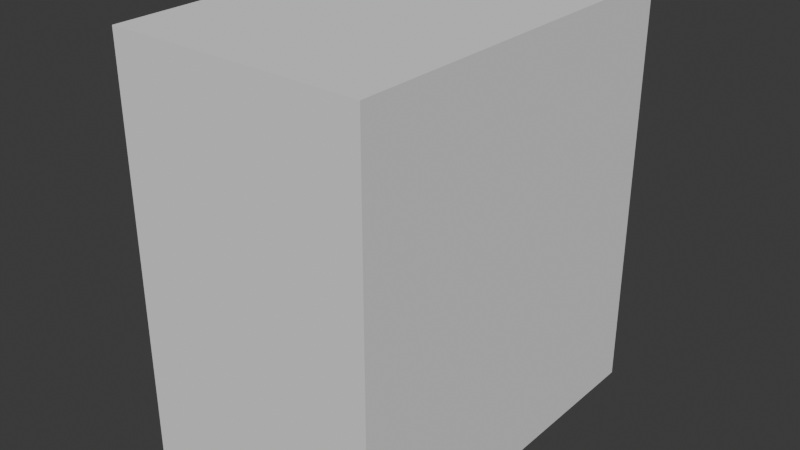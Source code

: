 # Source: RefFollowing_Skill_0116.blend  (saved by Blender 5.0.118; exported with 4.5.12 LTS)
import bpy
from mathutils import Matrix  # noqa: F401  (used for matrix-valued properties, if any)

bpy.ops.wm.read_factory_settings(use_empty=True)
scene = bpy.context.scene
scene.name = 'Scene'

# ---- collections
col_collection = bpy.data.collections.new('Collection'); scene.collection.children.link(col_collection)

# ---- world
world_world = bpy.data.worlds.new('World'); scene.world = world_world
world_world.use_nodes = True; world_world.node_tree.nodes.clear()
_N = world_world.node_tree.nodes; _L = world_world.node_tree.links
n0 = _N.new('ShaderNodeOutputWorld'); n0.name = 'World Output'; n0.location = (200, 100)
n1 = _N.new('ShaderNodeBackground'); n1.name = 'Background'; n1.location = (-200, 100)
n1.inputs[0].default_value = (0.05088, 0.05088, 0.05088, 1.0)
_L.new(n1.outputs[0], n0.inputs[0])
n0.is_active_output = True
world_world.color = (0.05088, 0.05088, 0.05088)
world_world.sun_shadow_jitter_overblur = 0.0

# ---- meshes
me_cube_001 = bpy.data.meshes.new('Cube.001')
me_cube_001.from_pydata([(1.501, -2.271, -2.437), (1.501, -2.271, 2.437), (1.501, 2.271, -2.437), (1.501, 2.271, 2.437), (0.0, 2.271, -2.437), (0.0, 2.271, 2.437), (0.0, -2.271, -2.437), (0.0, -2.271, 2.437)], [], [(4, 5, 3, 2), (2, 3, 1, 0), (4, 2, 0, 6), (0, 1, 7, 6), (3, 5, 7, 1)])
_uv = me_cube_001.uv_layers.new(name='UVMap')
_uv.uv.foreach_set('vector', [0.375, 0.375, 0.625, 0.375, 0.625, 0.5, 0.375, 0.5, 0.375, 0.5, 0.625, 0.5, 0.625, 0.75, 0.375, 0.75, 0.25, 0.5, 0.375, 0.5, 0.375, 0.75, 0.25, 0.75, 0.375, 0.75, 0.625, 0.75, 0.625, 0.875, 0.375, 0.875, 0.625, 0.5, 0.75, 0.5, 0.75, 0.75, 0.625, 0.75])
me_cube_001.update()
me_cube_002 = bpy.data.meshes.new('Cube.002')
me_cube_002.from_pydata([(1.229, -0.1565, -0.5767), (0.4016, -0.456, -0.8238), (0.0, -0.7947, 0.7124), (1.337, -0.2444, 0.3911), (0.3148, -0.7422, 0.7308), (0.0, -0.8369, 0.5118), (0.1804, -0.64, -0.342), (0.2075, -0.7625, 0.5231), (1.136, -0.2226, -0.3645), (1.259, -0.3032, 0.3326), (0.836, -0.6184, 0.7029), (0.6505, -0.1968, -0.7256), (0.8062, -0.6137, 0.5166), (0.6394, -0.3886, -0.4693), (1.345, -0.1246, 0.05877), (0.0, -0.7323, 0.2759), (0.2101, -0.6592, 0.2605), (1.241, -0.2001, 0.06477), (1.273, -0.1423, -0.1983), (1.189, -0.2506, -0.156), (0.3539, -0.577, -0.2596), (0.3307, -0.622, 0.4011), (1.04, -0.3153, -0.271), (1.14, -0.3238, 0.2933), (0.7328, -0.5607, 0.4419), (0.6479, -0.4172, -0.3777), (0.351, -0.6137, 0.2294), (1.12, -0.2436, 0.06918), (1.08, -0.2697, -0.1279), (0.4292, -0.442, -1.221), (0.6505, -0.2335, -1.232), (1.229, 0.0671, -0.5767), (1.337, -0.09826, 0.382), (0.6505, 0.1009, -0.6962), (1.345, -0.00942, 0.04285), (1.273, -0.01978, -0.202), (0.6505, 0.08984, -1.166), (0.0, -0.8458, -0.0046), (0.1171, -0.792, -0.01785), (0.3526, -0.5983, -0.05507), (0.0, -0.9042, -0.3005), (0.0, -0.6837, -0.8737), (0.2836, -0.6265, -0.8521), (0.0, -0.9649, -0.1339), (0.158, -0.8675, -0.3143), (0.0, -0.7091, -1.233), (0.2453, -0.598, -1.224), (0.06247, -0.9281, -0.171), (0.4082, -0.4526, -0.8974), (0.6505, -0.2055, -0.8464), (0.6505, 0.09823, -0.8082), (0.2744, -0.652, -0.9025), (0.0, -0.7123, -0.9097), (0.4187, -0.4473, -1.059), (0.2599, -0.5968, -1.066), (0.0, -0.6506, -1.075), (0.6505, -0.2195, -1.039), (0.6505, 0.09403, -0.9869), (0.0, -0.6955, 1.07), (1.337, -0.1569, 1.021), (0.3148, -0.6432, 1.065), (0.836, -0.5199, 1.054), (1.337, 0.2092, 0.8898), (0.0, 0.07007, 2.04), (1.337, 0.4137, 1.623), (0.3148, 0.1034, 2.0), (0.836, 0.1821, 1.904), (1.337, 0.6203, 1.293), (0.0, 1.294, 2.383), (1.337, 1.337, 1.858), (0.3148, 1.298, 2.332), (0.836, 1.308, 2.212), (1.337, 1.346, 1.473), (0.0, 2.584, 2.086), (1.337, 2.452, 1.562), (0.3148, 2.571, 2.036), (0.836, 2.541, 1.915), (1.337, 2.276, 1.254), (0.0, 3.354, 0.9876), (1.337, 2.818, 0.9196), (0.3148, 3.302, 0.981), (0.836, 3.179, 0.9654), (1.337, 2.474, 0.9089), (0.0, 3.49, 0.4469), (1.337, 2.95, 0.4469), (0.3148, 3.437, 0.4469), (0.836, 3.314, 0.4469), (1.337, 2.795, 0.4469), (1.337, 1.339, 0.9767), (1.337, -0.002344, 0.9986), (1.337, 0.1662, 0.3847), (1.337, 0.5062, 1.497), (1.337, 1.349, 1.706), (1.337, 2.406, 1.413), (1.337, 2.662, 0.9083), (1.337, 1.334, 0.4111), (1.337, 2.529, 0.4381), (0.0, 2.925, -0.6084), (1.337, 2.553, -0.2178), (0.3148, 2.889, -0.5705), (0.965, 2.739, -0.4134), (1.337, 2.446, -0.1056), (1.337, 2.319, 0.0188), (0.0, 1.439, -0.609), (1.337, 1.405, -0.327), (0.3148, 1.436, -0.5567), (0.965, 1.422, -0.34), (1.337, 1.395, -0.1722), (1.337, 1.377, 0.004536), (1.133, 0.1311, 0.03731), (1.072, 0.1346, -0.1993), (0.9471, 0.1404, -0.6087), (0.9398, -0.1766, -0.6512), (0.8878, -0.3056, -0.4169), (0.8439, -0.3662, -0.3244), (1.337, 0.8755, 1.74), (0.836, 0.745, 2.058), (0.3148, 0.7007, 2.166), (0.0, 0.6819, 2.212), (1.337, 0.9276, 1.601), (1.337, 0.7501, 0.3979), (1.337, 0.7741, 0.9333), (1.337, 0.983, 1.383), (1.235, 0.7542, 0.02092), (1.205, 0.7646, -0.1858), (1.142, 0.7725, -0.4678), (0.6275, 0.7609, -0.511), (0.5743, 0.7571, -0.9466), (0.5919, 0.762, -0.6474), (0.5774, 0.7602, -0.7983), (0.0, 0.7609, -0.511), (0.0, 0.7571, -0.9466), (0.0, 0.762, -0.6474), (0.0, 0.7602, -0.7983), (0.2173, 0.762, -0.6474), (0.2177, 0.7609, -0.511), (0.217, 0.7571, -0.9466), (0.2171, 0.7602, -0.7983)], [], [(113, 112, 0, 8), (2, 5, 7, 4), (48, 1, 42, 51), (19, 8, 0, 18), (10, 12, 9, 3), (4, 7, 12, 10), (6, 1, 11, 13), (9, 17, 14, 3), (5, 15, 16, 7), (17, 19, 18, 14), (17, 9, 23, 27), (12, 7, 21, 24), (113, 8, 22, 114), (6, 13, 25, 20), (7, 16, 26, 21), (38, 6, 20, 39), (19, 17, 27, 28), (9, 12, 24, 23), (8, 19, 28, 22), (56, 53, 29, 30), (6, 38, 47, 44), (18, 0, 31, 35), (112, 11, 33, 111), (56, 30, 36, 57), (14, 18, 35, 34), (3, 14, 34, 32), (16, 38, 39, 26), (15, 37, 38, 16), (40, 41, 42, 44), (43, 40, 44, 47), (54, 55, 45, 46), (38, 37, 43, 47), (1, 6, 44, 42), (42, 41, 52, 51), (11, 49, 50, 33), (11, 1, 48, 49), (53, 48, 51, 54), (29, 53, 54, 46), (51, 52, 55, 54), (49, 56, 57, 50), (49, 48, 53, 56), (10, 3, 59, 61), (2, 4, 60, 58), (3, 32, 89, 59), (4, 10, 61, 60), (61, 59, 64, 66), (58, 60, 65, 63), (59, 89, 91, 64), (60, 61, 66, 65), (116, 115, 69, 71), (118, 117, 70, 68), (115, 119, 92, 69), (117, 116, 71, 70), (71, 69, 74, 76), (68, 70, 75, 73), (69, 92, 93, 74), (70, 71, 76, 75), (74, 93, 94, 79), (75, 76, 81, 80), (76, 74, 79, 81), (73, 75, 80, 78), (78, 80, 85, 83), (79, 94, 87, 84), (80, 81, 86, 85), (81, 79, 84, 86), (95, 96, 82, 88), (120, 95, 88, 121), (88, 82, 77, 72), (121, 88, 72, 122), (90, 62, 89, 32), (62, 67, 91, 89), (122, 72, 92, 119), (72, 77, 93, 92), (77, 82, 94, 93), (82, 96, 87, 94), (86, 84, 98, 100), (83, 85, 99, 97), (87, 96, 102, 101), (84, 87, 101, 98), (85, 86, 100, 99), (98, 101, 107, 104), (99, 100, 106, 105), (101, 102, 108, 107), (100, 98, 104, 106), (97, 99, 105, 103), (95, 108, 102, 96), (123, 120, 90, 109), (34, 109, 90, 32), (124, 123, 109, 110), (35, 110, 109, 34), (125, 124, 110, 111), (31, 111, 110, 35), (0, 112, 111, 31), (13, 113, 114, 25), (13, 11, 112, 113), (125, 111, 33, 126), (104, 125, 126, 106), (104, 107, 124, 125), (107, 108, 123, 124), (108, 95, 120, 123), (67, 122, 119, 91), (62, 121, 122, 67), (90, 120, 121, 62), (65, 66, 116, 117), (64, 91, 119, 115), (63, 65, 117, 118), (66, 64, 115, 116), (57, 36, 127, 129), (50, 57, 129, 128), (33, 50, 128, 126), (135, 134, 132, 130), (137, 136, 131, 133), (134, 137, 133, 132), (128, 129, 137, 134), (129, 127, 136, 137), (126, 128, 134, 135), (135, 130, 103, 105), (126, 135, 105, 106)])
_uv = me_cube_002.uv_layers.new(name='UVMap')
_uv.uv.foreach_set('vector', [0.4583, 0.8021, 0.375, 0.8021, 0.375, 0.7917, 0.4583, 0.7917, 0.625, 0.875, 0.5417, 0.875, 0.5417, 0.8333, 0.625, 0.8333, 0.375, 0.8293, 0.375, 0.8293, 0.375, 0.8333, 0.375, 0.8333, 0.4792, 0.7917, 0.4583, 0.7917, 0.4583, 0.75, 0.4792, 0.75, 0.625, 0.8125, 0.5417, 0.8125, 0.5417, 0.7917, 0.6252, 0.7915, 0.625, 0.8333, 0.5417, 0.8333, 0.5417, 0.8125, 0.625, 0.8125, 0.4583, 0.8333, 0.375, 0.8293, 0.375, 0.8125, 0.4583, 0.8125, 0.5417, 0.7917, 0.5, 0.7917, 0.5, 0.75, 0.5417, 0.75, 0.5417, 0.875, 0.5, 0.875, 0.5, 0.8333, 0.5417, 0.8333, 0.5, 0.7917, 0.4792, 0.7917, 0.4792, 0.75, 0.5, 0.75, 0.5, 0.7917, 0.5417, 0.7917, 0.5417, 0.7917, 0.5, 0.7917, 0.5417, 0.8125, 0.5417, 0.8333, 0.5417, 0.8333, 0.5417, 0.8125, 0.4583, 0.8021, 0.4583, 0.7917, 0.4583, 0.7917, 0.4583, 0.8021, 0.4583, 0.8333, 0.4583, 0.8125, 0.4583, 0.8125, 0.4583, 0.8333, 0.5417, 0.8333, 0.5, 0.8333, 0.5, 0.8333, 0.5417, 0.8333, 0.4763, 0.8333, 0.4583, 0.8333, 0.4583, 0.8333, 0.4763, 0.8333, 0.4792, 0.7917, 0.5, 0.7917, 0.5, 0.7917, 0.4792, 0.7917, 0.5417, 0.7917, 0.5417, 0.8125, 0.5417, 0.8125, 0.5417, 0.7917, 0.4583, 0.7917, 0.4792, 0.7917, 0.4792, 0.7917, 0.4583, 0.7917, 0.375, 0.8125, 0.375, 0.8293, 0.375, 0.8293, 0.375, 0.8125, 0.4583, 0.8333, 0.4763, 0.8333, 0.4763, 0.8333, 0.4583, 0.8333, 0.4792, 0.75, 0.4583, 0.75, 0.4583, 0.75, 0.4792, 0.75, 0.375, 0.8021, 0.375, 0.8125, 0.375, 0.8125, 0.375, 0.8021, 0.375, 0.8125, 0.375, 0.8125, 0.375, 0.8125, 0.375, 0.8125, 0.5, 0.75, 0.4792, 0.75, 0.4792, 0.75, 0.5, 0.75, 0.5417, 0.75, 0.5, 0.75, 0.5, 0.75, 0.5417, 0.75, 0.5, 0.8333, 0.4763, 0.8333, 0.4763, 0.8333, 0.5, 0.8333, 0.5, 0.875, 0.4763, 0.875, 0.4763, 0.8333, 0.5, 0.8333, 0.4583, 0.875, 0.375, 0.875, 0.375, 0.8333, 0.4583, 0.8333, 0.4763, 0.875, 0.4583, 0.875, 0.4583, 0.8333, 0.4763, 0.8333, 0.375, 0.8333, 0.375, 0.875, 0.375, 0.875, 0.375, 0.8333, 0.4763, 0.8333, 0.4763, 0.875, 0.4763, 0.875, 0.4763, 0.8333, 0.375, 0.8293, 0.4583, 0.8333, 0.4583, 0.8333, 0.375, 0.8333, 0.375, 0.8333, 0.375, 0.875, 0.375, 0.875, 0.375, 0.8333, 0.375, 0.8125, 0.375, 0.8125, 0.375, 0.8125, 0.375, 0.8125, 0.375, 0.8125, 0.375, 0.8293, 0.375, 0.8293, 0.375, 0.8125, 0.375, 0.8293, 0.375, 0.8293, 0.375, 0.8333, 0.375, 0.8333, 0.375, 0.8293, 0.375, 0.8293, 0.375, 0.8333, 0.375, 0.8333, 0.375, 0.8333, 0.375, 0.875, 0.375, 0.875, 0.375, 0.8333, 0.375, 0.8125, 0.375, 0.8125, 0.375, 0.8125, 0.375, 0.8125, 0.375, 0.8125, 0.375, 0.8293, 0.375, 0.8293, 0.375, 0.8125, 0.625, 0.8125, 0.6252, 0.7915, 0.625, 0.7917, 0.625, 0.8125, 0.625, 0.875, 0.625, 0.8333, 0.625, 0.8333, 0.625, 0.875, 0.5417, 0.75, 0.5417, 0.75, 0.5417, 0.75, 0.5417, 0.75, 0.625, 0.8333, 0.625, 0.8125, 0.625, 0.8125, 0.625, 0.8333, 0.625, 0.8125, 0.625, 0.7917, 0.625, 0.7917, 0.625, 0.8125, 0.625, 0.875, 0.625, 0.8333, 0.625, 0.8333, 0.625, 0.875, 0.5417, 0.75, 0.5417, 0.75, 0.5417, 0.75, 0.5417, 0.75, 0.625, 0.8333, 0.625, 0.8125, 0.625, 0.8125, 0.625, 0.8333, 0.625, 0.8125, 0.625, 0.7917, 0.625, 0.7917, 0.625, 0.8125, 0.625, 0.875, 0.625, 0.8333, 0.625, 0.8333, 0.625, 0.875, 0.5417, 0.75, 0.5417, 0.75, 0.5417, 0.75, 0.5417, 0.75, 0.625, 0.8333, 0.625, 0.8125, 0.625, 0.8125, 0.625, 0.8333, 0.625, 0.8125, 0.625, 0.7917, 0.625, 0.7917, 0.625, 0.8125, 0.625, 0.875, 0.625, 0.8333, 0.625, 0.8333, 0.625, 0.875, 0.5417, 0.75, 0.5417, 0.75, 0.5417, 0.75, 0.5417, 0.75, 0.625, 0.8333, 0.625, 0.8125, 0.625, 0.8125, 0.625, 0.8333, 0.5417, 0.75, 0.5417, 0.75, 0.5417, 0.75, 0.5417, 0.75, 0.625, 0.8333, 0.625, 0.8125, 0.625, 0.8125, 0.625, 0.8333, 0.625, 0.8125, 0.625, 0.7917, 0.625, 0.7917, 0.625, 0.8125, 0.625, 0.875, 0.625, 0.8333, 0.625, 0.8333, 0.625, 0.875, 0.625, 0.875, 0.625, 0.8333, 0.625, 0.8333, 0.625, 0.875, 0.5417, 0.75, 0.5417, 0.75, 0.5417, 0.75, 0.5417, 0.75, 0.625, 0.8333, 0.625, 0.8125, 0.625, 0.8125, 0.625, 0.8333, 0.625, 0.8125, 0.625, 0.7917, 0.625, 0.7917, 0.625, 0.8125, 0.5417, 0.75, 0.5417, 0.75, 0.5417, 0.75, 0.5417, 0.75, 0.5417, 0.75, 0.5417, 0.75, 0.5417, 0.75, 0.5417, 0.75, 0.0, 0.0, 0.0, 0.0, 0.0, 0.0, 0.0, 0.0, 0.0, 0.0, 0.0, 0.0, 0.0, 0.0, 0.0, 0.0, 0.5417, 0.75, 0.5417, 0.75, 0.5417, 0.75, 0.5417, 0.75, 0.0, 0.0, 0.0, 0.0, 0.0, 0.0, 0.0, 0.0, 0.0, 0.0, 0.0, 0.0, 0.0, 0.0, 0.0, 0.0, 0.0, 0.0, 0.0, 0.0, 0.0, 0.0, 0.0, 0.0, 0.0, 0.0, 0.0, 0.0, 0.0, 0.0, 0.0, 0.0, 0.5417, 0.75, 0.5417, 0.75, 0.5417, 0.75, 0.5417, 0.75, 0.625, 0.8125, 0.625, 0.7917, 0.625, 0.7917, 0.625, 0.8071, 0.625, 0.875, 0.625, 0.8333, 0.625, 0.8333, 0.625, 0.875, 0.5417, 0.75, 0.5417, 0.75, 0.5417, 0.75, 0.5417, 0.75, 0.5417, 0.75, 0.5417, 0.75, 0.5417, 0.75, 0.5417, 0.75, 0.625, 0.8333, 0.625, 0.8125, 0.625, 0.8071, 0.625, 0.8333, 0.5417, 0.75, 0.5417, 0.75, 0.5417, 0.75, 0.5417, 0.75, 0.625, 0.8333, 0.625, 0.8071, 0.625, 0.8071, 0.625, 0.8333, 0.5417, 0.75, 0.5417, 0.75, 0.5417, 0.75, 0.5417, 0.75, 0.625, 0.8071, 0.625, 0.7917, 0.625, 0.7917, 0.625, 0.8071, 0.625, 0.875, 0.625, 0.8333, 0.625, 0.8333, 0.625, 0.875, 0.5417, 0.75, 0.5417, 0.75, 0.5417, 0.75, 0.5417, 0.75, 0.3343, 0.4701, 0.5417, 0.75, 0.5417, 0.75, 0.1269, 0.1903, 0.5, 0.75, 0.1269, 0.1903, 0.5417, 0.75, 0.5417, 0.75, 0.3316, 0.4701, 0.3343, 0.4701, 0.1269, 0.1903, 0.1216, 0.1903, 0.4792, 0.75, 0.1216, 0.1903, 0.1269, 0.1903, 0.5, 0.75, 0.2745, 0.3823, 0.3316, 0.4701, 0.1216, 0.1903, 0.00726, 0.01462, 0.4583, 0.75, 0.00726, 0.01462, 0.1216, 0.1903, 0.4792, 0.75, 0.375, 0.7917, 0.375, 0.8021, 0.375, 0.8021, 0.375, 0.7917, 0.4583, 0.8125, 0.4583, 0.8021, 0.4583, 0.8021, 0.4583, 0.8125, 0.4583, 0.8125, 0.375, 0.8125, 0.375, 0.8021, 0.4583, 0.8021, 0.2745, 0.3823, 0.00726, 0.01462, 0.375, 0.8125, 0.5, 0.8098, 0.5417, 0.75, 0.2745, 0.3823, 0.5, 0.8098, 0.625, 0.8071, 0.5417, 0.75, 0.5417, 0.75, 0.3316, 0.4701, 0.2745, 0.3823, 0.5417, 0.75, 0.5417, 0.75, 0.3343, 0.4701, 0.3316, 0.4701, 0.5417, 0.75, 0.5417, 0.75, 0.5417, 0.75, 0.3343, 0.4701, 0.0, 0.0, 0.0, 0.0, 0.0, 0.0, 0.0, 0.0, 0.0, 0.0, 0.0, 0.0, 0.0, 0.0, 0.0, 0.0, 0.5417, 0.75, 0.5417, 0.75, 0.5417, 0.75, 0.5417, 0.75, 0.625, 0.8333, 0.625, 0.8125, 0.625, 0.8125, 0.625, 0.8333, 0.5417, 0.75, 0.5417, 0.75, 0.5417, 0.75, 0.5417, 0.75, 0.625, 0.875, 0.625, 0.8333, 0.625, 0.8333, 0.625, 0.875, 0.625, 0.8125, 0.625, 0.7917, 0.625, 0.7917, 0.625, 0.8125, 0.375, 0.8125, 0.375, 0.8125, 0.375, 0.8125, 0.375, 0.8125, 0.375, 0.8125, 0.375, 0.8125, 0.375, 0.8125, 0.375, 0.8125, 0.375, 0.8125, 0.375, 0.8125, 0.375, 0.8125, 0.375, 0.8125, 0.375, 0.8125, 0.375, 0.8125, 0.375, 0.8125, 0.375, 0.8125, 0.375, 0.8125, 0.375, 0.8125, 0.375, 0.8125, 0.375, 0.8125, 0.375, 0.8125, 0.375, 0.8125, 0.375, 0.8125, 0.375, 0.8125, 0.375, 0.8125, 0.375, 0.8125, 0.375, 0.8125, 0.375, 0.8125, 0.375, 0.8125, 0.375, 0.8125, 0.375, 0.8125, 0.375, 0.8125, 0.375, 0.8125, 0.375, 0.8125, 0.375, 0.8125, 0.375, 0.8125, 0.0, 0.0, 0.0, 0.0, 0.0, 0.0, 0.0, 0.0, 0.0, 0.0, 0.0, 0.0, 0.0, 0.0, 0.0, 0.0])
me_cube_002.update()
me_cube_003 = bpy.data.meshes.new('Cube.003')
me_cube_003.from_pydata([(1.229, -0.1565, -0.5767), (0.4016, -0.456, -0.8238), (0.0, -0.7947, 0.7124), (1.337, -0.2538, 0.382), (0.3148, -0.7422, 0.7308), (0.0, -0.8369, 0.5118), (0.1804, -0.64, -0.342), (0.2075, -0.7625, 0.5231), (1.136, -0.2226, -0.3645), (1.267, -0.3017, 0.3355), (0.836, -0.6184, 0.7029), (0.6505, -0.1968, -0.7256), (0.8062, -0.6137, 0.5166), (0.6394, -0.3886, -0.4693), (1.345, -0.1246, 0.07071), (0.0, -0.7323, 0.2759), (0.2101, -0.6592, 0.2605), (1.241, -0.2001, 0.06477), (1.273, -0.1423, -0.1983), (1.189, -0.2506, -0.156), (0.3539, -0.577, -0.2596), (0.3307, -0.622, 0.4011), (1.04, -0.3153, -0.271), (1.14, -0.3238, 0.2933), (0.7328, -0.5607, 0.4419), (0.6479, -0.4172, -0.3777), (0.351, -0.6137, 0.2294), (1.12, -0.2436, 0.06918), (1.08, -0.2697, -0.1279), (0.4292, -0.442, -1.221), (0.6505, -0.2335, -1.232), (1.229, 0.2624, -0.5767), (1.337, 0.02178, 0.382), (0.6505, 0.1009, -0.6962), (1.345, 0.1106, 0.07071), (1.273, 0.1003, -0.202), (0.6505, 0.08984, -1.166), (0.0, -0.8458, -0.0046), (0.1171, -0.792, -0.01785), (0.3526, -0.5983, -0.05507), (0.0, -0.9042, -0.3005), (0.0, -0.6837, -0.8737), (0.2836, -0.6265, -0.8521), (0.0, -0.9649, -0.1339), (0.158, -0.8675, -0.3143), (0.0, -0.7091, -1.233), (0.2453, -0.598, -1.224), (0.06247, -0.9281, -0.171), (0.4082, -0.4526, -0.8974), (0.6505, -0.2055, -0.8464), (0.6505, 0.09823, -0.8082), (0.2744, -0.652, -0.9025), (0.0, -0.7123, -0.9097), (0.4187, -0.4473, -1.059), (0.2599, -0.5968, -1.066), (0.0, -0.6506, -1.075), (0.6505, -0.2195, -1.039), (0.6505, 0.09403, -0.9869)], [], [(13, 11, 0, 8), (2, 5, 7, 4), (48, 1, 42, 51), (19, 8, 0, 18), (10, 12, 9, 3), (4, 7, 12, 10), (6, 1, 11, 13), (9, 17, 14, 3), (5, 15, 16, 7), (17, 19, 18, 14), (17, 9, 23, 27), (12, 7, 21, 24), (13, 8, 22, 25), (6, 13, 25, 20), (7, 16, 26, 21), (38, 6, 20, 39), (19, 17, 27, 28), (9, 12, 24, 23), (8, 19, 28, 22), (56, 53, 29, 30), (6, 38, 47, 44), (18, 0, 31, 35), (0, 11, 33, 31), (56, 30, 36, 57), (14, 18, 35, 34), (3, 14, 34, 32), (16, 38, 39, 26), (15, 37, 38, 16), (40, 41, 42, 44), (43, 40, 44, 47), (54, 55, 45, 46), (38, 37, 43, 47), (1, 6, 44, 42), (42, 41, 52, 51), (11, 49, 50, 33), (11, 1, 48, 49), (53, 48, 51, 54), (29, 53, 54, 46), (51, 52, 55, 54), (49, 56, 57, 50), (49, 48, 53, 56)])
_uv = me_cube_003.uv_layers.new(name='UVMap')
_uv.uv.foreach_set('vector', [0.4583, 0.8125, 0.375, 0.8125, 0.375, 0.7917, 0.4583, 0.7917, 0.625, 0.875, 0.5417, 0.875, 0.5417, 0.8333, 0.625, 0.8333, 0.375, 0.8293, 0.375, 0.8293, 0.375, 0.8333, 0.375, 0.8333, 0.4792, 0.7917, 0.4583, 0.7917, 0.4583, 0.75, 0.4792, 0.75, 0.625, 0.8125, 0.5417, 0.8125, 0.5417, 0.7917, 0.625, 0.7917, 0.625, 0.8333, 0.5417, 0.8333, 0.5417, 0.8125, 0.625, 0.8125, 0.4583, 0.8333, 0.375, 0.8293, 0.375, 0.8125, 0.4583, 0.8125, 0.5417, 0.7917, 0.5, 0.7917, 0.5, 0.75, 0.5417, 0.75, 0.5417, 0.875, 0.5, 0.875, 0.5, 0.8333, 0.5417, 0.8333, 0.5, 0.7917, 0.4792, 0.7917, 0.4792, 0.75, 0.5, 0.75, 0.5, 0.7917, 0.5417, 0.7917, 0.5417, 0.7917, 0.5, 0.7917, 0.5417, 0.8125, 0.5417, 0.8333, 0.5417, 0.8333, 0.5417, 0.8125, 0.4583, 0.8125, 0.4583, 0.7917, 0.4583, 0.7917, 0.4583, 0.8125, 0.4583, 0.8333, 0.4583, 0.8125, 0.4583, 0.8125, 0.4583, 0.8333, 0.5417, 0.8333, 0.5, 0.8333, 0.5, 0.8333, 0.5417, 0.8333, 0.4763, 0.8333, 0.4583, 0.8333, 0.4583, 0.8333, 0.4763, 0.8333, 0.4792, 0.7917, 0.5, 0.7917, 0.5, 0.7917, 0.4792, 0.7917, 0.5417, 0.7917, 0.5417, 0.8125, 0.5417, 0.8125, 0.5417, 0.7917, 0.4583, 0.7917, 0.4792, 0.7917, 0.4792, 0.7917, 0.4583, 0.7917, 0.375, 0.8125, 0.375, 0.8293, 0.375, 0.8293, 0.375, 0.8125, 0.4583, 0.8333, 0.4763, 0.8333, 0.4763, 0.8333, 0.4583, 0.8333, 0.4792, 0.75, 0.4583, 0.75, 0.4583, 0.75, 0.4792, 0.75, 0.375, 0.7917, 0.375, 0.8125, 0.375, 0.8125, 0.375, 0.7917, 0.375, 0.8125, 0.375, 0.8125, 0.375, 0.8125, 0.375, 0.8125, 0.5, 0.75, 0.4792, 0.75, 0.4792, 0.75, 0.5, 0.75, 0.5417, 0.75, 0.5, 0.75, 0.5, 0.75, 0.5417, 0.75, 0.5, 0.8333, 0.4763, 0.8333, 0.4763, 0.8333, 0.5, 0.8333, 0.5, 0.875, 0.4763, 0.875, 0.4763, 0.8333, 0.5, 0.8333, 0.4583, 0.875, 0.375, 0.875, 0.375, 0.8333, 0.4583, 0.8333, 0.4763, 0.875, 0.4583, 0.875, 0.4583, 0.8333, 0.4763, 0.8333, 0.375, 0.8333, 0.375, 0.875, 0.375, 0.875, 0.375, 0.8333, 0.4763, 0.8333, 0.4763, 0.875, 0.4763, 0.875, 0.4763, 0.8333, 0.375, 0.8293, 0.4583, 0.8333, 0.4583, 0.8333, 0.375, 0.8333, 0.375, 0.8333, 0.375, 0.875, 0.375, 0.875, 0.375, 0.8333, 0.375, 0.8125, 0.375, 0.8125, 0.375, 0.8125, 0.375, 0.8125, 0.375, 0.8125, 0.375, 0.8293, 0.375, 0.8293, 0.375, 0.8125, 0.375, 0.8293, 0.375, 0.8293, 0.375, 0.8333, 0.375, 0.8333, 0.375, 0.8293, 0.375, 0.8293, 0.375, 0.8333, 0.375, 0.8333, 0.375, 0.8333, 0.375, 0.875, 0.375, 0.875, 0.375, 0.8333, 0.375, 0.8125, 0.375, 0.8125, 0.375, 0.8125, 0.375, 0.8125, 0.375, 0.8125, 0.375, 0.8293, 0.375, 0.8293, 0.375, 0.8125])
me_cube_003.update()

# ---- objects
ob_front = bpy.data.objects.new('Front', None)
ob_side = bpy.data.objects.new('Side', None)
ob_cube = bpy.data.objects.new('Cube', me_cube_001)
ob_skull = bpy.data.objects.new('Skull', me_cube_002)
ob_cube_002 = bpy.data.objects.new('Cube.002', me_cube_003)

# ---- transforms, parenting, visibility, modifiers, constraints
ob_front.location = (0.02871, 2.358, 0.0)
ob_front.rotation_euler = (1.571, -0.0, -0.0)
ob_front.empty_display_type = 'IMAGE'
ob_front.empty_display_size = 5.0
ob_front.empty_image_depth = 'FRONT'
ob_front.use_empty_image_alpha = True
ob_front.empty_image_side = 'FRONT'
ob_front.color = (1.0, 1.0, 1.0, 0.4)
ob_side.location = (-4.356, 0.0, 0.0)
ob_side.rotation_euler = (1.571, -0.0, 1.571)
ob_side.empty_display_type = 'IMAGE'
ob_side.empty_display_size = 5.0
ob_side.empty_image_depth = 'FRONT'
ob_side.use_empty_image_alpha = True
ob_side.empty_image_side = 'FRONT'
ob_side.color = (1.0, 1.0, 1.0, 0.4)
ob_cube.location = (0.0, 0.0, 0.0)
_m = ob_cube.modifiers.new('Mirror', 'MIRROR')
_m.use_clip = True
ob_skull.location = (0.0, -1.284, 0.0)
_m = ob_skull.modifiers.new('Mirror', 'MIRROR')
_m.use_clip = True
ob_cube_002.location = (0.0, -1.284, 0.0)
_m = ob_cube_002.modifiers.new('Mirror', 'MIRROR')
_m.use_clip = True

# ---- collection membership
col_collection.objects.link(ob_front)
col_collection.objects.link(ob_side)
col_collection.objects.link(ob_cube)
col_collection.objects.link(ob_skull)
col_collection.objects.link(ob_cube_002)

# ---- scene / render settings (as saved in the file)
scene.frame_start = 1; scene.frame_end = 250; scene.frame_set(1)
scene.render.engine = 'BLENDER_EEVEE_NEXT'
scene.render.bake_bias = 0.0
scene.render.bake_samples = 0
scene.cycles.sampling_pattern = 'TABULATED_SOBOL'
scene.eevee.use_volume_custom_range = False
bpy.context.view_layer.update()

# ---- added for rendering (the .blend has no active camera and no usable light): camera, sun
cam_auto = bpy.data.cameras.new('AutoCamera')
cam_auto.lens = 50.0
cam_auto.sensor_width = 36.0
cam_auto.clip_end = 1000.0
ob_auto_camera = bpy.data.objects.new('AutoCamera', cam_auto)
scene.collection.objects.link(ob_auto_camera)
ob_auto_camera.location = (6.7614, -8.11368, 5.40912)
ob_auto_camera.rotation_euler = (1.09748, -7.21219e-08, 0.694738)
scene.camera = ob_auto_camera
light_auto_sun = bpy.data.lights.new('AutoSun', 'SUN')
light_auto_sun.energy = 3.0
light_auto_sun.angle = 0.0523599
ob_auto_sun = bpy.data.objects.new('AutoSun', light_auto_sun)
scene.collection.objects.link(ob_auto_sun)
ob_auto_sun.rotation_euler = (0.872665, 0.174533, 0.523599)
bpy.context.view_layer.update()
